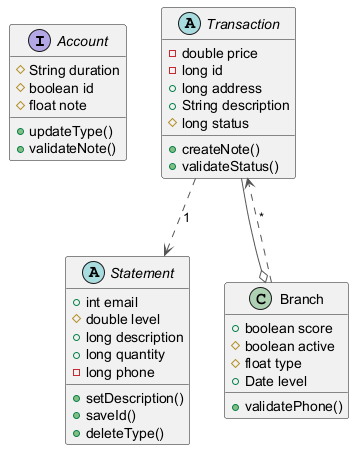

The diagram above was rendered by PlantUML. Its source (embedded in the PNG):
@startuml
skinparam ArrowColor #555555
interface Account {
  #String duration
  #boolean id
  #float note
  +updateType()
  +validateNote()
}
abstract class Statement {
  +int email
  #double level
  +long description
  +long quantity
  -long phone
  +setDescription()
  +saveId()
  +deleteType()
}
abstract class Transaction {
  -double price
  -long id
  +long address
  +String description
  #long status
  +createNote()
  +validateStatus()
}
class Branch {
  +boolean score
  #boolean active
  #float type
  +Date level
  +validatePhone()
}
Transaction --o Branch
Transaction ..> Statement : "1"
Branch ..> Transaction : "*"
@enduml